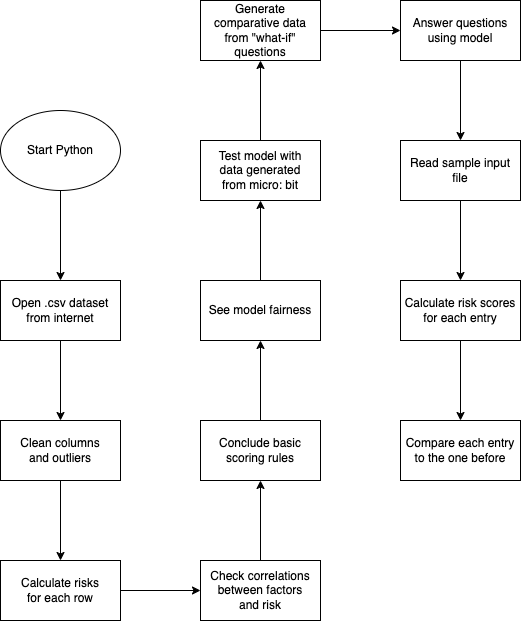

The diagram above was exported from draw.io. Its source (the exported page's mxGraphModel, read from the mxfile embedded in the PNG):
<mxGraphModel dx="1293" dy="784" grid="1" gridSize="10" guides="1" tooltips="1" connect="1" arrows="1" fold="1" page="1" pageScale="1" pageWidth="850" pageHeight="1100" math="0" shadow="0">
  <root>
    <mxCell id="0" />
    <mxCell id="1" parent="0" />
    <mxCell id="CzAKMXwi4S8cWNRWgnSX-5" value="" style="edgeStyle=orthogonalEdgeStyle;rounded=0;orthogonalLoop=1;jettySize=auto;html=1;" parent="1" source="CzAKMXwi4S8cWNRWgnSX-1" target="CzAKMXwi4S8cWNRWgnSX-4" edge="1">
      <mxGeometry relative="1" as="geometry" />
    </mxCell>
    <mxCell id="CzAKMXwi4S8cWNRWgnSX-1" value="Open .csv dataset&lt;br&gt;from internet" style="rounded=0;whiteSpace=wrap;html=1;" parent="1" vertex="1">
      <mxGeometry x="360" y="300" width="120" height="60" as="geometry" />
    </mxCell>
    <mxCell id="CzAKMXwi4S8cWNRWgnSX-2" value="Start Python" style="ellipse;whiteSpace=wrap;html=1;" parent="1" vertex="1">
      <mxGeometry x="360" y="130" width="120" height="80" as="geometry" />
    </mxCell>
    <mxCell id="CzAKMXwi4S8cWNRWgnSX-3" value="" style="endArrow=classic;html=1;rounded=0;entryX=0.5;entryY=0;entryDx=0;entryDy=0;" parent="1" target="CzAKMXwi4S8cWNRWgnSX-1" edge="1">
      <mxGeometry width="50" height="50" relative="1" as="geometry">
        <mxPoint x="420" y="210" as="sourcePoint" />
        <mxPoint x="450" y="300" as="targetPoint" />
      </mxGeometry>
    </mxCell>
    <mxCell id="CzAKMXwi4S8cWNRWgnSX-7" value="" style="edgeStyle=orthogonalEdgeStyle;rounded=0;orthogonalLoop=1;jettySize=auto;html=1;" parent="1" source="CzAKMXwi4S8cWNRWgnSX-4" target="CzAKMXwi4S8cWNRWgnSX-6" edge="1">
      <mxGeometry relative="1" as="geometry" />
    </mxCell>
    <mxCell id="CzAKMXwi4S8cWNRWgnSX-4" value="Clean columns&lt;br&gt;and outliers" style="whiteSpace=wrap;html=1;rounded=0;" parent="1" vertex="1">
      <mxGeometry x="360" y="440" width="120" height="60" as="geometry" />
    </mxCell>
    <mxCell id="CzAKMXwi4S8cWNRWgnSX-9" value="" style="edgeStyle=orthogonalEdgeStyle;rounded=0;orthogonalLoop=1;jettySize=auto;html=1;" parent="1" source="CzAKMXwi4S8cWNRWgnSX-6" target="CzAKMXwi4S8cWNRWgnSX-8" edge="1">
      <mxGeometry relative="1" as="geometry" />
    </mxCell>
    <mxCell id="CzAKMXwi4S8cWNRWgnSX-6" value="Calculate risks&lt;br&gt;for each row" style="whiteSpace=wrap;html=1;rounded=0;" parent="1" vertex="1">
      <mxGeometry x="360" y="580" width="120" height="60" as="geometry" />
    </mxCell>
    <mxCell id="CzAKMXwi4S8cWNRWgnSX-11" value="" style="edgeStyle=orthogonalEdgeStyle;rounded=0;orthogonalLoop=1;jettySize=auto;html=1;" parent="1" source="CzAKMXwi4S8cWNRWgnSX-8" target="CzAKMXwi4S8cWNRWgnSX-10" edge="1">
      <mxGeometry relative="1" as="geometry" />
    </mxCell>
    <mxCell id="CzAKMXwi4S8cWNRWgnSX-8" value="Check correlations&lt;br&gt;between factors&lt;br&gt;and risk" style="whiteSpace=wrap;html=1;rounded=0;" parent="1" vertex="1">
      <mxGeometry x="560" y="580" width="120" height="60" as="geometry" />
    </mxCell>
    <mxCell id="CzAKMXwi4S8cWNRWgnSX-13" value="" style="edgeStyle=orthogonalEdgeStyle;rounded=0;orthogonalLoop=1;jettySize=auto;html=1;" parent="1" source="CzAKMXwi4S8cWNRWgnSX-10" target="CzAKMXwi4S8cWNRWgnSX-12" edge="1">
      <mxGeometry relative="1" as="geometry" />
    </mxCell>
    <mxCell id="CzAKMXwi4S8cWNRWgnSX-10" value="Conclude basic scoring rules" style="whiteSpace=wrap;html=1;rounded=0;" parent="1" vertex="1">
      <mxGeometry x="560" y="440" width="120" height="60" as="geometry" />
    </mxCell>
    <mxCell id="CzAKMXwi4S8cWNRWgnSX-15" value="" style="edgeStyle=orthogonalEdgeStyle;rounded=0;orthogonalLoop=1;jettySize=auto;html=1;" parent="1" source="CzAKMXwi4S8cWNRWgnSX-12" target="CzAKMXwi4S8cWNRWgnSX-14" edge="1">
      <mxGeometry relative="1" as="geometry" />
    </mxCell>
    <mxCell id="CzAKMXwi4S8cWNRWgnSX-12" value="See model fairness" style="whiteSpace=wrap;html=1;rounded=0;" parent="1" vertex="1">
      <mxGeometry x="560" y="300" width="120" height="60" as="geometry" />
    </mxCell>
    <mxCell id="CzAKMXwi4S8cWNRWgnSX-17" value="" style="edgeStyle=orthogonalEdgeStyle;rounded=0;orthogonalLoop=1;jettySize=auto;html=1;" parent="1" source="CzAKMXwi4S8cWNRWgnSX-14" target="CzAKMXwi4S8cWNRWgnSX-16" edge="1">
      <mxGeometry relative="1" as="geometry" />
    </mxCell>
    <mxCell id="CzAKMXwi4S8cWNRWgnSX-14" value="Test model with&lt;br&gt;data generated&lt;br&gt;from micro: bit" style="whiteSpace=wrap;html=1;rounded=0;" parent="1" vertex="1">
      <mxGeometry x="560" y="160" width="120" height="60" as="geometry" />
    </mxCell>
    <mxCell id="CzAKMXwi4S8cWNRWgnSX-19" value="" style="edgeStyle=orthogonalEdgeStyle;rounded=0;orthogonalLoop=1;jettySize=auto;html=1;" parent="1" source="CzAKMXwi4S8cWNRWgnSX-16" target="CzAKMXwi4S8cWNRWgnSX-18" edge="1">
      <mxGeometry relative="1" as="geometry" />
    </mxCell>
    <mxCell id="CzAKMXwi4S8cWNRWgnSX-16" value="Generate comparative data from &quot;what-if&quot; questions" style="whiteSpace=wrap;html=1;rounded=0;" parent="1" vertex="1">
      <mxGeometry x="560" y="20" width="120" height="60" as="geometry" />
    </mxCell>
    <mxCell id="CzAKMXwi4S8cWNRWgnSX-21" value="" style="edgeStyle=orthogonalEdgeStyle;rounded=0;orthogonalLoop=1;jettySize=auto;html=1;" parent="1" source="CzAKMXwi4S8cWNRWgnSX-18" target="CzAKMXwi4S8cWNRWgnSX-20" edge="1">
      <mxGeometry relative="1" as="geometry" />
    </mxCell>
    <mxCell id="CzAKMXwi4S8cWNRWgnSX-18" value="Answer questions&lt;br&gt;using model" style="whiteSpace=wrap;html=1;rounded=0;" parent="1" vertex="1">
      <mxGeometry x="760" y="20" width="120" height="60" as="geometry" />
    </mxCell>
    <mxCell id="CzAKMXwi4S8cWNRWgnSX-23" value="" style="edgeStyle=orthogonalEdgeStyle;rounded=0;orthogonalLoop=1;jettySize=auto;html=1;" parent="1" source="CzAKMXwi4S8cWNRWgnSX-20" target="CzAKMXwi4S8cWNRWgnSX-22" edge="1">
      <mxGeometry relative="1" as="geometry" />
    </mxCell>
    <mxCell id="CzAKMXwi4S8cWNRWgnSX-20" value="Read sample input&lt;br&gt;file" style="whiteSpace=wrap;html=1;rounded=0;" parent="1" vertex="1">
      <mxGeometry x="760" y="160" width="120" height="60" as="geometry" />
    </mxCell>
    <mxCell id="CzAKMXwi4S8cWNRWgnSX-25" value="" style="edgeStyle=orthogonalEdgeStyle;rounded=0;orthogonalLoop=1;jettySize=auto;html=1;" parent="1" source="CzAKMXwi4S8cWNRWgnSX-22" target="CzAKMXwi4S8cWNRWgnSX-24" edge="1">
      <mxGeometry relative="1" as="geometry" />
    </mxCell>
    <mxCell id="CzAKMXwi4S8cWNRWgnSX-22" value="Calculate risk scores&lt;br&gt;for each entry" style="whiteSpace=wrap;html=1;rounded=0;" parent="1" vertex="1">
      <mxGeometry x="760" y="300" width="120" height="60" as="geometry" />
    </mxCell>
    <mxCell id="CzAKMXwi4S8cWNRWgnSX-24" value="Compare each entry&lt;br&gt;to the one before" style="whiteSpace=wrap;html=1;rounded=0;" parent="1" vertex="1">
      <mxGeometry x="760" y="440" width="120" height="60" as="geometry" />
    </mxCell>
  </root>
</mxGraphModel>